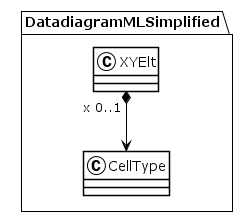

The diagram above was rendered by PlantUML. Its source (embedded in the PNG):
@startuml
!theme plain
package DatadiagramMLSimplified {
class XYElt {
}
XYElt "x 0..1" *--> CellType
class CellType {
}
}
@enduml